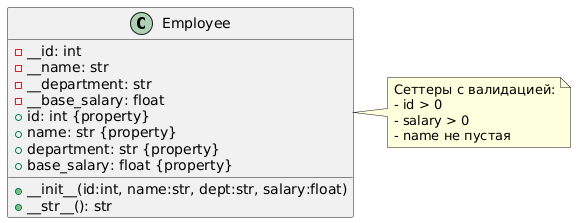

The diagram above was rendered by PlantUML. Its source (embedded in the PNG):
@startuml
class Employee {
  - __id: int
  - __name: str
  - __department: str
  - __base_salary: float
  + id: int {property}
  + name: str {property}
  + department: str {property}
  + base_salary: float {property}
  + __init__(id:int, name:str, dept:str, salary:float)
  + __str__(): str
}
note right of Employee
  Сеттеры с валидацией:
  - id > 0
  - salary > 0  
  - name не пустая
end note
@enduml